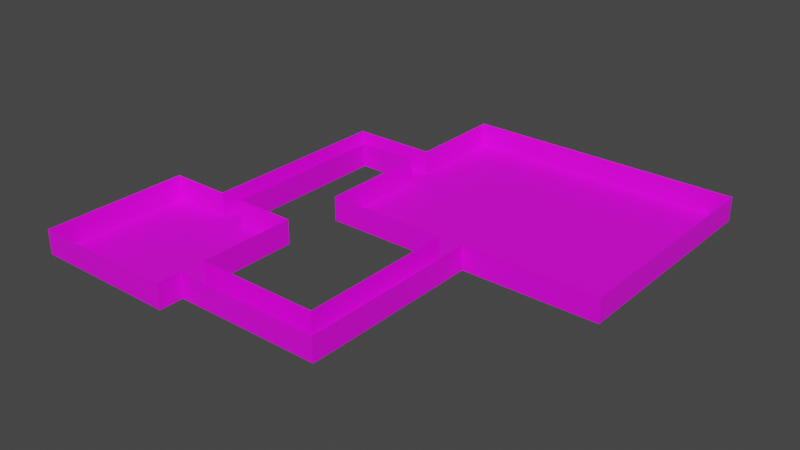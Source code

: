 # Source: testLevel.blend  (saved by Blender 3.3.6; exported with 4.5.12 LTS)
import bpy
from mathutils import Matrix  # noqa: F401  (used for matrix-valued properties, if any)

bpy.ops.wm.read_factory_settings(use_empty=True)
scene = bpy.context.scene
scene.name = 'Scene'

# ---- collections
col_collection = bpy.data.collections.new('Collection'); scene.collection.children.link(col_collection)

# ---- images (referenced by path relative to the original .blend; pixels are not part of the script)
import os
ASSET_DIR = os.environ.get("B2B_ASSET_DIR", "")  # directory of the original .blend (textures are referenced by path, not embedded)
HERE = os.path.dirname(os.path.abspath(__file__))  # packed textures are extracted next to this script under _unpacked/

def load_image(name, relpath, width, height, colorspace="sRGB"):
    """Load a texture the original file referenced (path relative to the .blend, or extracted next to this script)."""
    p = next((c for c in (os.path.join(HERE, relpath), os.path.join(ASSET_DIR, relpath)) if relpath and os.path.exists(c)), "")
    if p:
        img = bpy.data.images.load(p, check_existing=True)
        img.name = name
    else:  # same state as the original file: an image datablock whose file is absent (Cycles renders it pink)
        img = bpy.data.images.new(name, width, height)
        img.source = "FILE"
        img.filepath = "//" + (relpath or name)
    img.colorspace_settings.name = colorspace
    return img
img_steel_1a_png = load_image('STEEL_1A.png', 'textures/STEEL_1A.png', 1024, 1024, 'sRGB')

# ---- materials (node trees are filled in below, after node groups)
mat_floor = bpy.data.materials.new('floor')
mat_floor.use_transparent_shadow = False

# ---- material node trees
mat_floor.use_nodes = True; mat_floor.node_tree.nodes.clear()
_N = mat_floor.node_tree.nodes; _L = mat_floor.node_tree.links
n0 = _N.new('ShaderNodeBsdfPrincipled'); n0.name = 'Principled BSDF'; n0.location = (10, 300)
n0.distribution = 'GGX'
n0.subsurface_method = 'RANDOM_WALK_SKIN'
n0.inputs[3].default_value = 1.45
n0.inputs[27].default_value = (0.0, 0.0, 0.0, 1.0)
n0.inputs[28].default_value = 1.0
n1 = _N.new('ShaderNodeOutputMaterial'); n1.name = 'Material Output'; n1.location = (300, 300)
n2 = _N.new('ShaderNodeTexImage'); n2.name = 'Image Texture'; n2.location = (-280, 280)
n2.image = img_steel_1a_png
_L.new(n0.outputs[0], n1.inputs[0])
_L.new(n2.outputs[0], n0.inputs[0])
n1.is_active_output = True

# ---- world
world_world = bpy.data.worlds.new('World'); scene.world = world_world
world_world.use_nodes = True; world_world.node_tree.nodes.clear()
_N = world_world.node_tree.nodes; _L = world_world.node_tree.links
n0 = _N.new('ShaderNodeOutputWorld'); n0.name = 'World Output'; n0.location = (300, 300)
n1 = _N.new('ShaderNodeBackground'); n1.name = 'Background'; n1.location = (10, 300)
n1.inputs[0].default_value = (0.05088, 0.05088, 0.05088, 1.0)
_L.new(n1.outputs[0], n0.inputs[0])
n0.is_active_output = True
world_world.color = (0.05088, 0.05088, 0.05088)
world_world.use_sun_shadow = False
world_world.sun_shadow_jitter_overblur = 0.0

# ---- meshes
me_plane = bpy.data.meshes.new('Plane')
me_plane.from_pydata([(-6.0, -6.0, 0.0), (6.0, -6.0, 0.0), (-6.0, 6.0, 0.0), (6.0, 6.0, 0.0), (-6.0, -2.0, 0.0), (6.0, -2.0, 0.0), (-6.0, -4.05, 0.0), (6.0, -4.05, 0.0), (18.02, -1.998, 0.0), (18.0, -4.025, 0.0), (15.96, -4.029, 0.0), (15.98, -2.002, 0.0), (18.02, 14.0, 0.0), (15.98, 14.0, 0.0), (18.02, 10.96, 0.0), (15.98, 10.96, 0.0), (6.0, 14.0, 0.0), (6.0, 10.96, 0.0), (29.0, 14.0, 0.0), (29.0, 10.96, 0.0), (18.02, 14.0, 0.0), (15.98, 14.0, 0.0), (6.0, 14.0, 0.0), (29.0, 14.0, 0.0), (18.02, 14.0, 0.0), (15.98, 14.0, 0.0), (6.0, 14.0, 0.0), (29.0, 14.0, 0.0), (18.02, 30.0, 0.0), (15.98, 30.0, 0.0), (6.0, 30.0, 0.0), (29.0, 30.0, 0.0), (18.02, 22.0, 0.0), (29.0, 22.0, 0.0), (6.0, 22.0, 0.0), (15.98, 22.0, 0.0), (29.0, 20.0, 0.0), (15.98, 20.0, 0.0), (18.02, 20.0, 0.0), (6.0, 20.0, 0.0), (6.0, 22.0, 0.0), (6.0, 20.0, 0.0), (-1.0, 22.0, 0.0), (-1.0, 20.0, 0.0), (0.995, 20.0, 0.0), (0.995, 22.0, 0.0), (-6.0, -6.0, 2.0), (6.0, -6.0, 2.0), (-6.0, 6.0, 2.0), (6.0, 6.0, 2.0), (-6.0, -2.0, 2.0), (6.0, -2.0, 2.0), (-6.0, -4.05, 2.0), (6.0, -4.05, 2.0), (18.02, -1.998, 2.0), (18.0, -4.025, 2.0), (15.96, -4.029, 2.0), (15.98, -2.002, 2.0), (18.02, 10.96, 2.0), (15.98, 10.96, 2.0), (6.0, 10.96, 2.0), (29.0, 14.0, 2.0), (29.0, 10.96, 2.0), (29.0, 14.0, 2.0), (6.0, 14.0, 2.0), (29.0, 14.0, 2.0), (18.02, 30.0, 2.0), (15.98, 30.0, 2.0), (6.0, 30.0, 2.0), (29.0, 30.0, 2.0), (29.0, 22.0, 2.0), (6.0, 22.0, 2.0), (29.0, 20.0, 2.0), (6.0, 20.0, 2.0), (6.0, 22.0, 2.0), (6.0, 20.0, 2.0), (-1.0, 22.0, 2.0), (-1.0, 20.0, 2.0), (0.995, 20.0, 2.0), (0.995, 22.0, 2.0), (-6.0, 6.0, 2.0), (6.0, 6.0, 2.0), (-6.0, 6.0, 2.0), (6.0, 6.0, 2.0), (6.0, 14.0, 0.0), (6.0, 10.96, 0.0), (6.0, 14.0, 2.0), (6.0, 10.96, 2.0), (1.02, -6.0, 0.0), (1.02, 6.0, 0.0), (1.02, -2.0, 0.0), (1.02, -4.05, 0.0), (1.02, -6.0, 2.0), (1.02, 6.0, 2.0), (1.02, 6.0, 2.0), (1.02, 6.0, 2.0), (-1.016, 6.0, 0.0), (-1.016, -2.0, 0.0), (-1.016, -4.05, 0.0), (-1.016, 6.0, 2.0), (-1.016, -6.0, 0.0), (-1.016, 6.0, 2.0), (-1.008, 6.0, 2.0), (-1.016, -6.0, 2.0), (-0.9975, 6.0, 0.0), (0.9975, 6.0, 0.0), (-1.0, 20.0, 0.0), (0.995, 20.0, 0.0), (-0.9975, 6.0, 0.0), (0.9975, 6.0, 0.0), (-1.0, 20.0, 2.0), (0.995, 20.0, 2.0), (-1.0, 6.0, 2.0), (0.9975, 6.0, 2.0), (-1.0, 6.0, 0.0), (-1.0, 6.0, 2.0), (1.0, 6.0, 0.0), (1.0, 6.0, 2.0)], [(13, 21), (22, 16)], [(90, 5, 3, 89), (91, 7, 5, 90), (88, 1, 7, 91), (11, 10, 9, 8), (5, 7, 10, 11), (15, 14, 12, 13), (11, 8, 14, 15), (15, 13, 16, 17), (12, 14, 19, 18), (12, 18, 23, 20), (33, 32, 28, 31), (35, 34, 30, 29), (32, 35, 29, 28), (38, 37, 35, 32), (37, 39, 34, 35), (36, 38, 32, 33), (27, 24, 38, 36), (25, 26, 39, 37), (24, 25, 37, 38), (34, 39, 41, 40), (45, 44, 43, 42), (40, 41, 44, 45), (9, 10, 56, 55), (31, 28, 66, 69), (18, 19, 62, 61), (5, 11, 57, 51), (19, 14, 58, 62), (39, 26, 64, 73), (10, 7, 53, 56), (27, 36, 72, 65), (99, 93, 94, 101), (0, 6, 52, 46), (30, 34, 71, 68), (101, 94, 95, 102), (100, 0, 46, 103), (3, 5, 51, 49), (23, 18, 61, 63), (89, 3, 49, 93), (33, 31, 69, 70), (4, 2, 48, 50), (41, 39, 73, 75), (11, 15, 59, 57), (34, 40, 74, 71), (14, 8, 54, 58), (42, 43, 77, 76), (6, 4, 50, 52), (7, 1, 47, 53), (40, 45, 79, 74), (28, 29, 67, 66), (44, 41, 75, 78), (36, 33, 70, 72), (8, 9, 55, 54), (29, 30, 68, 67), (45, 42, 76, 79), (15, 17, 60, 59), (93, 49, 81, 94), (94, 81, 83, 95), (85, 84, 86, 87), (1, 88, 92, 47), (100, 88, 91, 98), (98, 91, 90, 97), (97, 90, 89, 96), (4, 97, 96, 2), (6, 98, 97, 4), (0, 100, 98, 6), (88, 100, 103, 92), (80, 101, 102, 82), (48, 99, 101, 80), (2, 96, 99, 48), (43, 44, 105, 104), (43, 104, 108, 106), (105, 44, 107, 109), (104, 105, 109, 108), (106, 108, 112, 110), (109, 107, 111, 113), (99, 96, 114, 115), (89, 93, 117, 116)])
_uv = me_plane.uv_layers.new(name='UVMap')
_uv.uv.foreach_set('vector', [-3.62, 2.405, -3.62, 1.429, -2.052, 1.428, -2.051, 2.405, -4.022, 2.405, -4.022, 1.429, -3.62, 1.429, -3.62, 2.405, -4.404, 2.406, -4.405, 1.429, -4.022, 1.429, -4.022, 2.405, -3.621, -0.5281, -4.019, -0.524, -4.018, -0.9241, -3.621, -0.9281, -3.62, 1.429, -4.022, 1.429, -4.019, -0.524, -3.621, -0.5281, -1.08, -0.529, -1.079, -0.929, -0.4834, -0.9292, -0.4841, -0.5292, -3.621, -0.5281, -3.621, -0.9281, -1.079, -0.929, -1.08, -0.529, -1.08, -0.529, -0.4841, -0.5292, -0.4834, 1.428, -1.079, 1.428, -0.4834, -0.9292, -1.079, -0.929, -1.08, -3.082, -0.4841, -3.082, 1.0, 0.25, 1.0, 0.25, 1.0, 0.25, 1.0, 0.25, -0.481, -0.1413, 1.672, -0.1409, 1.672, 1.428, -0.4813, 1.427, 2.072, -0.1416, 4.029, -0.1413, 4.028, 1.427, 2.072, 1.427, 1.672, -0.1409, 2.072, -0.1416, 2.072, 1.427, 1.672, 1.428, 1.672, -0.533, 2.072, -0.5338, 2.072, -0.1416, 1.672, -0.1409, 2.072, -0.5338, 4.029, -0.5334, 4.029, -0.1413, 2.072, -0.1416, -0.481, -0.5334, 1.672, -0.533, 1.672, -0.1409, -0.481, -0.1413, -0.4808, -1.71, 1.672, -1.709, 1.672, -0.533, -0.481, -0.5334, 2.072, -1.71, 4.029, -1.71, 4.029, -0.5334, 2.072, -0.5338, 1.672, -1.709, 2.072, -1.71, 2.072, -0.5338, 1.672, -0.533, 4.029, -0.1413, 4.029, -0.5334, 4.032, -0.3374, 4.032, 0.05478, 5.013, 0.05495, 5.013, -0.3372, 5.405, -0.3371, 5.405, 0.05502, 4.032, 0.05478, 4.032, -0.3374, 5.013, -0.3372, 5.013, 0.05495, 1.0, 0.1625, 1.0, 0.1625, 1.0, 0.1625, 1.0, 0.1625, 0.0, 0.0, 0.0, 0.0, 0.0, 0.0, 0.0, 0.0, 1.0, 0.25, 1.0, 0.25, 1.0, 0.25, 1.0, 0.25, 1.0, 0.25, 1.0, 0.25, 1.0, 0.25, 1.0, 0.25, 1.0, 0.25, 1.0, 0.25, 1.0, 0.25, 1.0, 0.25, 0.0, 0.0, 0.0, 0.0, 0.0, 0.0, 0.0, 0.0, 1.0, 0.1625, 1.0, 0.1625, 1.0, 0.1625, 1.0, 0.1625, 0.0, 0.0, 0.0, 0.0, 0.0, 0.0, 0.0, 0.0, 0.4153, 1.0, 0.585, 1.0, 0.585, 1.0, 0.4153, 1.0, 0.0, 0.0, 0.0, 0.1625, 0.0, 0.1625, 0.0, 0.0, 0.0, 0.0, 0.0, 0.0, 0.0, 0.0, 0.0, 0.0, 0.1558, 0.4112, 0.4388, 0.75, 0.2925, 0.5, 0.1558, 0.4112, 0.4153, 0.0, 0.0, 0.0, 0.0, 0.0, 0.4154, 0.0, 1.0, 1.0, 1.0, 0.25, 1.0, 0.25, 1.0, 1.0, 1.0, 0.25, 1.0, 0.25, 1.0, 0.25, 1.0, 0.25, 0.585, 1.0, 1.0, 1.0, 1.0, 1.0, 0.585, 1.0, 0.0, 0.0, 0.0, 0.0, 0.0, 0.0, 0.0, 0.0, 0.0, 0.25, 0.0, 1.0, 0.0, 1.0, 0.0, 0.25, 0.0, 0.0, 0.0, 0.0, 0.0, 0.0, 0.0, 0.0, 1.0, 0.25, 1.0, 0.25, 1.0, 0.25, 1.0, 0.25, 0.0, 0.0, 0.0, 0.0, 0.0, 0.0, 0.0, 0.0, 1.0, 0.25, 1.0, 0.25, 1.0, 0.25, 1.0, 0.25, 0.0, 0.0, 0.0, 0.0, 0.0, 0.0, 0.0, 0.0, 0.0, 0.1625, 0.0, 0.25, 0.0, 0.25, 0.0, 0.1625, 1.0, 0.1625, 1.0, 0.0, 1.0, 0.0, 1.0, 0.1625, 0.0, 0.0, 0.0, 0.0, 0.0, 0.0, 0.0, 0.0, 0.0, 0.0, 0.0, 0.0, 0.0, 0.0, 0.0, 0.0, 0.0, 0.0, 0.0, 0.0, 0.0, 0.0, 0.0, 0.0, 0.0, 0.0, 0.0, 0.0, 0.0, 0.0, 0.0, 0.0, 1.0, 0.25, 1.0, 0.1625, 1.0, 0.1625, 1.0, 0.25, 0.0, 0.0, 0.0, 0.0, 0.0, 0.0, 0.0, 0.0, 0.0, 0.0, 0.0, 0.0, 0.0, 0.0, 0.0, 0.0, 1.0, 0.25, 1.0, 0.25, 1.0, 0.25, 1.0, 0.25, 0.585, 1.0, 1.0, 1.0, 1.0, 1.0, 0.4388, 0.75, 0.4388, 0.75, 1.0, 1.0, 1.0, 1.0, 0.2925, 0.5, 0.0, 0.0, 0.0, 0.0, 0.0, 0.0, 0.0, 0.0, 1.0, 0.0, 0.585, 0.0, 0.585, 0.0, 1.0, 0.0, -4.404, 2.805, -4.404, 2.406, -4.022, 2.405, -4.022, 2.805, -4.022, 2.805, -4.022, 2.405, -3.62, 2.405, -3.62, 2.804, -3.62, 2.804, -3.62, 2.405, -2.051, 2.405, -2.051, 2.804, -3.619, 3.782, -3.62, 2.804, -2.051, 2.804, -2.051, 3.781, -4.021, 3.782, -4.022, 2.805, -3.62, 2.804, -3.619, 3.782, -4.404, 3.782, -4.404, 2.805, -4.022, 2.805, -4.021, 3.782, 0.585, 0.0, 0.4153, 0.0, 0.4154, 0.0, 0.585, 0.0, 0.0, 1.0, 0.1558, 0.4112, 0.1558, 0.4112, 0.0, 1.0, 0.0, 1.0, 0.4153, 1.0, 0.4153, 1.0, 0.0, 1.0, 0.0, 1.0, 0.4154, 1.0, 0.4153, 1.0, 0.0, 1.0, 5.405, -0.3371, 5.013, -0.3372, 5.013, -3.082, 5.405, -3.082, 0.0, 0.0, 0.0, 0.0, 0.0, 0.0, 0.0, 0.0, 0.0, 0.0, 0.0, 0.0, 0.0, 0.0, 0.0, 0.0, 0.0, 0.0, 0.0, 0.0, 0.0, 0.0, 0.0, 0.0, 0.0, 0.0, 0.0, 0.0, 0.0, 0.0, 0.0, 0.0, 0.0, 0.0, 0.0, 0.0, 0.0, 0.0, 0.0, 0.0, 0.4153, 1.0, 0.4154, 1.0, 0.4154, 1.0, 0.4153, 1.0, 0.585, 1.0, 0.585, 1.0, 0.585, 1.0, 0.585, 1.0])
me_plane.materials.append(mat_floor)
me_plane.update()

# ---- objects
ob_plane = bpy.data.objects.new('Plane', me_plane)

# ---- transforms, parenting, visibility, modifiers, constraints
ob_plane.location = (0.0, 0.0, 0.0)

# ---- collection membership
col_collection.objects.link(ob_plane)

# ---- scene / render settings (as saved in the file)
scene.frame_start = 1; scene.frame_end = 250; scene.frame_set(1)
scene.render.engine = 'BLENDER_EEVEE_NEXT'
scene.cycles.sampling_pattern = 'TABULATED_SOBOL'
scene.cycles.use_light_tree = False
scene.view_settings.view_transform = 'Filmic'
bpy.context.view_layer.update()

# ---- added for rendering (the .blend has no active camera and no usable light): camera, sun
cam_auto = bpy.data.cameras.new('AutoCamera')
cam_auto.lens = 50.0
cam_auto.sensor_width = 36.0
cam_auto.clip_end = 1000.0
ob_auto_camera = bpy.data.objects.new('AutoCamera', cam_auto)
scene.collection.objects.link(ob_auto_camera)
ob_auto_camera.location = (57.9934, -43.791, 38.1947)
ob_auto_camera.rotation_euler = (1.09748, -7.21219e-08, 0.694738)
scene.camera = ob_auto_camera
light_auto_sun = bpy.data.lights.new('AutoSun', 'SUN')
light_auto_sun.energy = 3.0
light_auto_sun.angle = 0.0523599
ob_auto_sun = bpy.data.objects.new('AutoSun', light_auto_sun)
scene.collection.objects.link(ob_auto_sun)
ob_auto_sun.rotation_euler = (0.872665, 0.174533, 0.523599)
bpy.context.view_layer.update()

